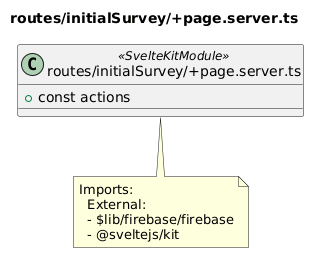

The diagram above was rendered by PlantUML. Its source (embedded in the PNG):
@startuml routes__initialSurvey__page_server_ts
title routes/initialSurvey/+page.server.ts
class "routes/initialSurvey/+page.server.ts" as routes_initialSurvey__page_server_ts <<SvelteKitModule>> {
  + const actions
}
note bottom of routes_initialSurvey__page_server_ts
  Imports:
    External:
    - $lib/firebase/firebase
    - @sveltejs/kit
end note
@enduml